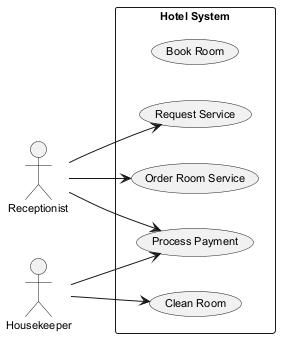

The diagram above was rendered by PlantUML. Its source (embedded in the PNG):
@startuml
skinparam monochrome true
skinparam defaultFontSize 11
left to right direction
actor "Receptionist" as R
actor "Housekeeper" as H
rectangle "Hotel System" {
  usecase "Book Room" as UC_BookRoom
  usecase "Clean Room" as UC_CleanRoom
  usecase "Order Room Service" as UC_OrderRoomService
  usecase "Process Payment" as UC_ProcessPayment
  usecase "Request Service" as UC_RequestService
}
R --> UC_ProcessPayment
R --> UC_RequestService
R --> UC_OrderRoomService
H --> UC_ProcessPayment
H --> UC_CleanRoom
@enduml